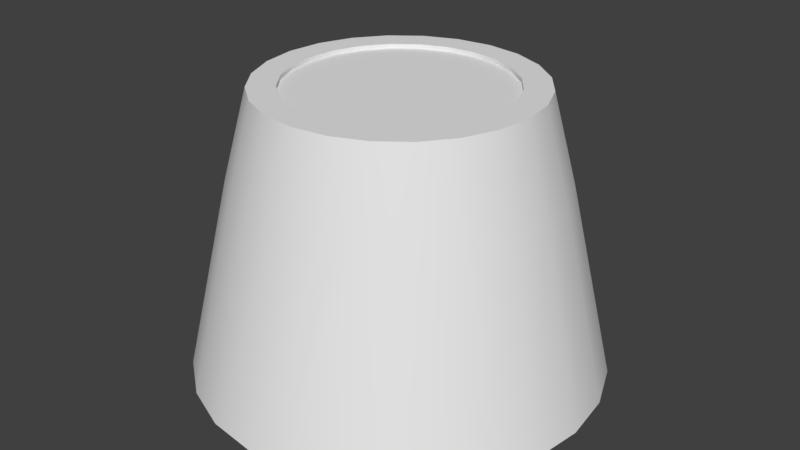 # Source: BluStlMono.blend  (saved by Blender 2.77.0; exported with 4.5.12 LTS)
import bpy
from mathutils import Matrix  # noqa: F401  (used for matrix-valued properties, if any)

bpy.ops.wm.read_factory_settings(use_empty=True)
scene = bpy.context.scene
scene.name = 'Scene'

# ---- collections
col_collection_1 = bpy.data.collections.new('Collection 1'); scene.collection.children.link(col_collection_1)

# ---- world
world_world = bpy.data.worlds.new('World'); scene.world = world_world
world_world.color = (0.05088, 0.05088, 0.05088)
world_world.use_sun_shadow = False
world_world.sun_shadow_jitter_overblur = 0.0
world_world.cycles.sampling_method = 'MANUAL'

# ---- meshes
me_cylinder_008 = bpy.data.meshes.new('Cylinder.008')
me_cylinder_008.from_pydata([(-4.447e-08, -0.8016, -0.6333), (-0.7742, -0.2075, -0.6333), (0.2426, -0.9056, -0.6333), (0.4688, -0.8119, -0.6333), (0.6629, -0.6629, -0.6333), (0.8119, -0.4687, -0.6333), (0.9056, -0.2426, -0.6333), (-0.2075, -0.7742, -0.6133), (-5.442e-08, -0.9375, -0.6333), (-0.9375, -3.379e-07, -0.6333), (-0.9056, 0.2426, -0.6333), (-0.8119, 0.4687, -0.6333), (-0.6629, 0.6629, -0.6333), (-0.4688, 0.8119, -0.6333), (-0.2426, 0.9056, -0.6333), (0.433, -0.25, 0.6667), (-0.1618, -0.6037, 0.6667), (-0.3125, -0.5413, 0.6667), (-0.4419, -0.4419, 0.6667), (-0.5413, -0.3125, 0.6667), (-0.6037, -0.1618, 0.6667), (-0.625, -2.244e-07, 0.6667), (1.192e-07, -0.5, 0.6467), (0.2426, 0.9056, -0.6333), (-2.754e-08, 0.9375, -0.6333), (0.4687, 0.8119, -0.6333), (0.6629, 0.6629, -0.6333), (0.8119, 0.4688, -0.6333), (0.9056, 0.2426, -0.6333), (0.9375, 1.687e-07, -0.6333), (0.9056, -0.2426, -0.6333), (0.8119, -0.4687, -0.6333), (0.6629, -0.6629, -0.6333), (0.4688, -0.8119, -0.6333), (0.2426, -0.9056, -0.6333), (3.375e-07, -0.9375, -0.6333), (-0.2426, -0.9056, -0.6333), (-0.4687, -0.8119, -0.6333), (-0.6629, -0.6629, -0.6333), (-0.8119, -0.4688, -0.6333), (-0.9056, -0.2426, -0.6333), (-0.9375, -3.379e-07, -0.6333), (-0.9056, 0.2426, -0.6333), (-0.8119, 0.4687, -0.6333), (-0.6629, 0.6629, -0.6333), (-0.4688, 0.8119, -0.6333), (-0.2426, 0.9056, -0.6333), (0.1893, 0.7063, 0.2667), (7.998e-08, 0.7313, 0.2667), (0.3656, 0.6333, 0.2667), (0.5171, 0.5171, 0.2667), (0.6333, 0.3656, 0.2667), (0.7063, 0.1893, 0.2667), (0.7313, 1.32e-07, 0.2667), (0.7063, -0.1893, 0.2667), (0.6333, -0.3656, 0.2667), (0.5171, -0.5171, 0.2667), (0.3656, -0.6333, 0.2667), (0.1893, -0.7063, 0.2667), (3.647e-07, -0.7312, 0.2667), (-0.1893, -0.7063, 0.2667), (-0.3656, -0.6333, 0.2667), (-0.5171, -0.5171, 0.2667), (-0.6333, -0.3656, 0.2667), (-0.7063, -0.1893, 0.2667), (-0.7312, -2.632e-07, 0.2667), (-0.7063, 0.1893, 0.2667), (-0.6333, 0.3656, 0.2667), (-0.5171, 0.5171, 0.2667), (-0.3656, 0.6333, 0.2667), (-0.1893, 0.7063, 0.2667), (0.1618, 0.6037, 0.6667), (-9e-08, 0.625, 0.6667), (0.3125, 0.5413, 0.6667), (0.4419, 0.4419, 0.6667), (0.5413, 0.3125, 0.6667), (0.6037, 0.1618, 0.6667), (0.625, 1.134e-07, 0.6667), (0.6037, -0.1618, 0.6667), (0.5413, -0.3125, 0.6667), (0.4419, -0.4419, 0.6667), (0.3125, -0.5413, 0.6667), (0.1618, -0.6037, 0.6667), (1.534e-07, -0.625, 0.6667), (-0.1618, -0.6037, 0.6667), (-0.3125, -0.5413, 0.6667), (-0.4419, -0.4419, 0.6667), (-0.5413, -0.3125, 0.6667), (-0.6037, -0.1618, 0.6667), (-0.625, -2.244e-07, 0.6667), (-0.6037, 0.1618, 0.6667), (-0.5413, 0.3125, 0.6667), (-0.4419, 0.4419, 0.6667), (-0.3125, 0.5413, 0.6667), (-0.1618, 0.6037, 0.6667), (1.192e-07, -0.5, 0.6667), (0.1294, -0.483, 0.6667), (0.25, -0.433, 0.6667), (0.3536, -0.3536, 0.6667), (0.433, -0.25, 0.6667), (0.483, -0.1294, 0.6667), (0.5, 5.96e-08, 0.6667), (1.788e-07, -0.625, 0.6667), (0.1618, -0.6037, 0.6667), (0.3536, -0.3536, 0.6667), (-0.1294, -0.483, 0.6667), (-0.25, -0.433, 0.6667), (-0.3536, -0.3536, 0.6667), (-0.433, -0.25, 0.6667), (-0.483, -0.1294, 0.6667), (-0.5, -1.835e-07, 0.6667), (0.3125, -0.5413, 0.6667), (0.4419, -0.4419, 0.6667), (0.5413, -0.3125, 0.6667), (0.6037, -0.1618, 0.6667), (0.625, 1.192e-07, 0.6667), (0.1294, 0.483, 0.6467), (-9.455e-08, 0.5, 0.6467), (0.25, 0.433, 0.6467), (0.3536, 0.3536, 0.6467), (0.433, 0.25, 0.6467), (0.483, 0.1294, 0.6467), (0.5, 8.674e-08, 0.6467), (0.483, -0.1294, 0.6467), (0.433, -0.25, 0.6467), (0.3536, -0.3536, 0.6467), (0.25, -0.433, 0.6467), (0.1294, -0.483, 0.6467), (0.25, -0.433, 0.6667), (-0.1294, -0.483, 0.6467), (-0.25, -0.433, 0.6467), (-0.3536, -0.3536, 0.6467), (-0.433, -0.25, 0.6467), (-0.483, -0.1294, 0.6467), (-0.5, -1.835e-07, 0.6467), (-0.483, 0.1294, 0.6467), (-0.433, 0.25, 0.6467), (-0.3536, 0.3536, 0.6467), (-0.25, 0.433, 0.6467), (-0.1294, 0.483, 0.6467), (-0.4008, -0.6942, -0.6133), (-0.5668, -0.5668, -0.6133), (-0.6942, -0.4008, -0.6133), (-0.7742, -0.2075, -0.6333), (-0.6942, -0.4008, -0.6333), (-0.5668, -0.5668, -0.6333), (-0.4008, -0.6942, -0.6333), (-0.2075, -0.7742, -0.6333), (-0.7742, -0.2075, -0.6133), (0.7742, 0.2075, -0.6133), (-0.9056, -0.2426, -0.6333), (-0.8119, -0.4688, -0.6333), (-0.6629, -0.6629, -0.6333), (-0.4687, -0.8119, -0.6333), (-0.2426, -0.9056, -0.6333), (0.6942, 0.4008, -0.6133), (0.5668, 0.5668, -0.6133), (-0.8016, -2.913e-07, -0.6333), (-0.7742, 0.2075, -0.6333), (-0.6942, 0.4008, -0.6333), (-0.5668, 0.5668, -0.6333), (-0.4008, 0.6942, -0.6333), (-0.2075, 0.7742, -0.6333), (0.2075, 0.7742, -0.6133), (0.4008, 0.6942, -0.6133), (0.4008, 0.6942, -0.6133), (0.5668, 0.5668, -0.6133), (0.6942, 0.4008, -0.6133), (0.7742, 0.2075, -0.6133), (0.8016, 1.419e-07, -0.6133), (0.7742, -0.2075, -0.6133), (0.6942, -0.4008, -0.6133), (0.5668, -0.5668, -0.6133), (0.4008, -0.6942, -0.6133), (0.2075, -0.7742, -0.6133), (2.866e-07, -0.8016, -0.6133), (-0.2075, -0.7742, -0.6133), (-0.4008, -0.6942, -0.6133), (-0.5668, -0.5668, -0.6133), (-0.6942, -0.4008, -0.6133), (-0.7742, -0.2075, -0.6133), (-0.8016, -2.913e-07, -0.6133), (-0.7742, 0.2075, -0.6133), (-0.6942, 0.4008, -0.6133), (-0.5668, 0.5668, -0.6133), (-0.4008, 0.6942, -0.6133), (-0.2075, 0.7742, -0.6133), (-1.683e-07, 0.8016, -0.6133), (0.7742, 0.2075, -0.6333), (0.6942, 0.4008, -0.6333), (0.5668, 0.5668, -0.6333), (0.4008, 0.6942, -0.6333), (0.2075, 0.7742, -0.6333), (-1.683e-07, 0.8016, -0.6333), (0.8016, -1.297e-07, -0.6333), (0.9056, 0.2426, -0.6333), (0.8119, 0.4688, -0.6333), (0.6629, 0.6629, -0.6333), (0.4687, 0.8119, -0.6333), (0.2426, 0.9056, -0.6333), (-1.565e-07, 0.9375, -0.6333), (0.9375, -1.416e-07, -0.6333), (0.2075, 0.7742, -0.6133), (0.7742, -0.2075, -0.6333), (0.6942, -0.4008, -0.6333), (0.5668, -0.5668, -0.6333), (0.4008, -0.6942, -0.6333), (0.2075, -0.7742, -0.6333), (-4.447e-08, -0.8016, -0.6333), (-0.6942, -0.4008, -0.6333), (-0.5668, -0.5668, -0.6333), (-0.4008, -0.6942, -0.6333), (-0.2075, -0.7742, -0.6333), (-0.8016, -2.913e-07, -0.6333), (-0.7742, 0.2075, -0.6333), (-0.6942, 0.4008, -0.6333), (-0.5668, 0.5668, -0.6333), (-0.4008, 0.6942, -0.6333), (-0.2075, 0.7742, -0.6333), (-0.8016, -2.913e-07, -0.6133), (-0.7742, 0.2075, -0.6133), (-0.6942, 0.4008, -0.6133), (-0.5668, 0.5668, -0.6133), (-0.4008, 0.6942, -0.6133), (-0.2075, 0.7742, -0.6133), (-1.683e-07, 0.8016, -0.6133), (0.8016, -1.297e-07, -0.6133), (0.7742, 0.2075, -0.6333), (0.6942, 0.4008, -0.6333), (0.5668, 0.5668, -0.6333), (0.4008, 0.6942, -0.6333), (0.2075, 0.7742, -0.6333), (-1.683e-07, 0.8016, -0.6333), (0.8016, -1.297e-07, -0.6333), (0.7742, -0.2075, -0.6333), (0.6942, -0.4008, -0.6333), (0.5668, -0.5668, -0.6333), (0.4008, -0.6942, -0.6333), (0.2075, -0.7742, -0.6333), (-4.454e-08, -0.8016, -0.6133), (0.7742, -0.2075, -0.6133), (0.6942, -0.4008, -0.6133), (0.5668, -0.5668, -0.6133), (0.4008, -0.6942, -0.6133), (0.2075, -0.7742, -0.6133), (-9.874e-08, 0.625, 0.6667), (0.1618, 0.6037, 0.6667), (0.3125, 0.5413, 0.6667), (0.4419, 0.4419, 0.6667), (0.5413, 0.3125, 0.6667), (0.6037, 0.1618, 0.6667), (0.1294, -0.483, 0.6667), (1.192e-07, -0.5, 0.6667), (0.5, 5.96e-08, 0.6467), (-7.55e-08, 0.5, 0.6667), (-0.1294, 0.483, 0.6667), (-0.25, 0.433, 0.6667), (-0.3536, 0.3536, 0.6667), (-0.433, 0.25, 0.6667), (-0.483, 0.1294, 0.6667), (0.483, -0.1294, 0.6467), (0.433, -0.25, 0.6467), (-0.1618, 0.6037, 0.6667), (0.3536, -0.3536, 0.6467), (0.1294, 0.483, 0.6667), (0.25, 0.433, 0.6667), (0.3536, 0.3536, 0.6667), (0.433, 0.25, 0.6667), (0.483, 0.1294, 0.6667), (0.25, -0.433, 0.6467), (-0.3125, 0.5413, 0.6667), (-0.4419, 0.4419, 0.6667), (-0.5413, 0.3125, 0.6667), (-0.6037, 0.1618, 0.6667), (0.1294, -0.483, 0.6467), (1.192e-07, -0.5, 0.6467), (0.483, -0.1294, 0.6667), (0.5, 5.96e-08, 0.6667), (-0.1294, -0.483, 0.6667), (-0.25, -0.433, 0.6667), (-0.3536, -0.3536, 0.6667), (-0.433, -0.25, 0.6667), (-0.483, -0.1294, 0.6667), (-0.5, -1.835e-07, 0.6667), (-0.1294, -0.483, 0.6467), (-0.25, -0.433, 0.6467), (-0.3536, -0.3536, 0.6467), (-0.433, -0.25, 0.6467), (-0.483, -0.1294, 0.6467), (-0.5, -1.835e-07, 0.6467), (-0.1294, 0.483, 0.6467), (-0.25, 0.433, 0.6467), (-0.3536, 0.3536, 0.6467), (-0.433, 0.25, 0.6467), (-0.483, 0.1294, 0.6467), (-7.55e-08, 0.5, 0.6667), (-0.1294, 0.483, 0.6667), (-0.25, 0.433, 0.6667), (-0.3536, 0.3536, 0.6667), (-0.433, 0.25, 0.6667), (-0.483, 0.1294, 0.6667), (0.1294, 0.483, 0.6667), (0.25, 0.433, 0.6667), (0.3536, 0.3536, 0.6667), (0.433, 0.25, 0.6667), (0.483, 0.1294, 0.6667), (-5.645e-08, 0.5, 0.6467), (0.1294, 0.483, 0.6467), (0.25, 0.433, 0.6467), (0.3536, 0.3536, 0.6467), (0.433, 0.25, 0.6467), (0.483, 0.1294, 0.6467)], [], [(4, 3, 206, 205), (56, 55, 79, 80), (41, 40, 64, 65), (34, 33, 57, 58), (27, 26, 50, 51), (42, 41, 65, 66), (35, 34, 58, 59), (28, 27, 51, 52), (43, 42, 66, 67), (36, 35, 59, 60), (29, 28, 52, 53), (44, 43, 67, 68), (37, 36, 60, 61), (30, 29, 53, 54), (45, 44, 68, 69), (38, 37, 61, 62), (31, 30, 54, 55), (46, 45, 69, 70), (23, 24, 48, 47), (39, 38, 62, 63), (32, 31, 55, 56), (24, 46, 70, 48), (25, 23, 47, 49), (40, 39, 63, 64), (33, 32, 56, 57), (26, 25, 49, 50), (48, 70, 94, 72), (49, 47, 71, 73), (64, 63, 87, 88), (57, 56, 80, 81), (50, 49, 73, 74), (65, 64, 88, 89), (58, 57, 81, 82), (51, 50, 74, 75), (66, 65, 89, 90), (59, 58, 82, 83), (52, 51, 75, 76), (67, 66, 90, 91), (60, 59, 83, 84), (53, 52, 76, 77), (68, 67, 91, 92), (61, 60, 84, 85), (54, 53, 77, 78), (69, 68, 92, 93), (62, 61, 85, 86), (55, 54, 78, 79), (70, 69, 93, 94), (47, 48, 72, 71), (63, 62, 86, 87), (16, 102, 95, 105), (17, 16, 105, 106), (18, 17, 106, 107), (19, 18, 107, 108), (20, 19, 108, 109), (21, 20, 109, 110), (102, 103, 96, 95), (103, 111, 97, 96), (111, 112, 98, 97), (112, 113, 99, 98), (113, 114, 100, 99), (114, 115, 101, 100), (196, 195, 188, 189), (195, 201, 194, 188), (13, 14, 162, 161), (200, 199, 192, 193), (199, 198, 191, 192), (14, 200, 193, 162), (198, 197, 190, 191), (197, 196, 189, 190), (9, 10, 158, 157), (10, 11, 159, 158), (11, 12, 160, 159), (12, 13, 161, 160), (163, 165, 166, 167, 168, 169, 170, 171, 172, 173, 174, 175, 187), (5, 4, 205, 204), (6, 5, 204, 203), (201, 6, 203, 194), (2, 8, 0, 207), (3, 2, 207, 206), (152, 151, 144, 145), (153, 152, 145, 146), (154, 153, 146, 147), (8, 154, 147, 0), (150, 9, 157, 143), (151, 150, 143, 144), (22, 117, 139, 138, 137, 136, 135, 134, 133, 132, 131, 130, 129), (187, 175, 176, 177, 178, 179, 180, 181, 182, 183, 184, 185, 186), (238, 208, 239, 244), (237, 238, 244, 243), (232, 231, 202, 225), (236, 237, 243, 242), (231, 230, 164, 202), (230, 229, 156, 164), (235, 236, 242, 241), (229, 228, 155, 156), (228, 227, 149, 155), (234, 235, 241, 240), (227, 233, 226, 149), (233, 234, 240, 226), (213, 214, 220, 219), (1, 213, 219, 148), (214, 215, 221, 220), (209, 1, 148, 142), (210, 209, 142, 141), (215, 216, 222, 221), (211, 210, 141, 140), (212, 211, 140, 7), (216, 217, 223, 222), (208, 212, 7, 239), (217, 218, 224, 223), (218, 232, 225, 224), (116, 117, 22, 127, 126, 125, 124, 123, 122, 121, 120, 119, 118), (246, 245, 254, 264), (247, 246, 264, 265), (248, 247, 265, 266), (249, 248, 266, 267), (250, 249, 267, 268), (115, 250, 268, 101), (245, 262, 255, 254), (262, 270, 256, 255), (270, 271, 257, 256), (271, 272, 258, 257), (272, 273, 259, 258), (273, 21, 110, 259), (282, 281, 287, 288), (283, 282, 288, 289), (128, 104, 263, 269), (104, 15, 261, 263), (278, 252, 275, 284), (15, 276, 260, 261), (276, 277, 253, 260), (279, 278, 284, 285), (252, 251, 274, 275), (280, 279, 285, 286), (281, 280, 286, 287), (251, 128, 269, 274), (305, 304, 310, 311), (277, 305, 311, 253), (297, 298, 292, 291), (298, 299, 293, 292), (301, 295, 306, 307), (299, 300, 294, 293), (300, 283, 289, 294), (302, 301, 307, 308), (295, 296, 290, 306), (303, 302, 308, 309), (304, 303, 309, 310), (296, 297, 291, 290)])
me_cylinder_008.polygons.foreach_set('use_smooth', [0, 1, 1, 1, 1, 1, 1, 1, 1, 1, 1, 1, 1, 1, 1, 1, 1, 1, 1, 1, 1, 1, 1, 1, 1, 1, 1, 1, 1, 1, 1, 1, 1, 1, 1, 1, 1, 1, 1, 1, 1, 1, 1, 1, 1, 1, 1, 1, 1, 0, 0, 0, 0, 0, 0, 0, 0, 0, 0, 0, 0, 0, 0, 0, 0, 0, 0, 0, 0, 0, 0, 0, 0, 0, 0, 0, 0, 0, 0, 0, 0, 0, 0, 0, 0, 0, 0, 1, 1, 1, 1, 1, 1, 1, 1, 1, 1, 1, 1, 1, 1, 1, 1, 1, 1, 1, 1, 1, 1, 1, 1, 0, 0, 0, 0, 0, 0, 0, 0, 0, 0, 0, 0, 0, 1, 1, 1, 1, 1, 1, 1, 1, 1, 1, 1, 1, 1, 1, 1, 1, 1, 1, 1, 1, 1, 1, 1, 1])
_uv = me_cylinder_008.uv_layers.new(name='UVMap')
_uv.uv.foreach_set('vector', [0.136, 0.3122, 0.1012, 0.339, 0.09225, 0.3238, 0.1236, 0.2998, 0.5755, 0.3137, 0.5949, 0.3179, 0.5843, 0.3597, 0.5676, 0.356, 0.3667, 0.2396, 0.3909, 0.2314, 0.4192, 0.3232, 0.4004, 0.3298, 0.5422, 0.2132, 0.5676, 0.2155, 0.556, 0.3107, 0.5364, 0.3088, 0.6179, 0.2247, 0.5929, 0.2194, 0.5757, 0.3137, 0.595, 0.3179, 0.3908, 0.2317, 0.3667, 0.24, 0.4004, 0.3298, 0.4194, 0.3235, 0.5167, 0.2124, 0.5422, 0.2132, 0.5364, 0.3088, 0.5166, 0.3082, 0.6425, 0.2315, 0.6179, 0.2247, 0.595, 0.3179, 0.6141, 0.3233, 0.4155, 0.2248, 0.3908, 0.2317, 0.4194, 0.3235, 0.4385, 0.318, 0.4911, 0.2131, 0.5167, 0.2124, 0.5166, 0.3082, 0.4969, 0.3088, 0.6666, 0.2397, 0.6425, 0.2315, 0.6141, 0.3233, 0.6329, 0.3299, 0.4405, 0.2194, 0.4155, 0.2248, 0.4385, 0.318, 0.4578, 0.3138, 0.4657, 0.2154, 0.4911, 0.2131, 0.4969, 0.3088, 0.4772, 0.3106, 0.6425, 0.2316, 0.6667, 0.2399, 0.6329, 0.3299, 0.6139, 0.3234, 0.4657, 0.2156, 0.4405, 0.2194, 0.4578, 0.3138, 0.4773, 0.3108, 0.4405, 0.2192, 0.4657, 0.2154, 0.4772, 0.3106, 0.4577, 0.3136, 0.6179, 0.2247, 0.6425, 0.2316, 0.6139, 0.3234, 0.5949, 0.3179, 0.4911, 0.2133, 0.4657, 0.2156, 0.4773, 0.3108, 0.497, 0.3089, 0.5422, 0.2132, 0.5167, 0.2125, 0.5167, 0.3083, 0.5364, 0.3089, 0.4155, 0.2246, 0.4405, 0.2192, 0.4577, 0.3136, 0.4383, 0.3178, 0.5929, 0.2194, 0.6179, 0.2247, 0.5949, 0.3179, 0.5755, 0.3137, 0.5167, 0.2125, 0.4911, 0.2133, 0.497, 0.3089, 0.5167, 0.3083, 0.5676, 0.2155, 0.5422, 0.2132, 0.5364, 0.3089, 0.5561, 0.3107, 0.3909, 0.2314, 0.4155, 0.2246, 0.4383, 0.3178, 0.4192, 0.3232, 0.5676, 0.2155, 0.5929, 0.2194, 0.5755, 0.3137, 0.556, 0.3107, 0.5929, 0.2194, 0.5676, 0.2155, 0.5561, 0.3107, 0.5757, 0.3137, 0.5167, 0.3083, 0.497, 0.3089, 0.4996, 0.3519, 0.5167, 0.3514, 0.5561, 0.3107, 0.5364, 0.3089, 0.5338, 0.3519, 0.5508, 0.3535, 0.4192, 0.3232, 0.4383, 0.3178, 0.4489, 0.3597, 0.4325, 0.3644, 0.556, 0.3107, 0.5755, 0.3137, 0.5676, 0.356, 0.5507, 0.3534, 0.5757, 0.3137, 0.5561, 0.3107, 0.5508, 0.3535, 0.5677, 0.3561, 0.4004, 0.3298, 0.4192, 0.3232, 0.4325, 0.3644, 0.4163, 0.3701, 0.5364, 0.3088, 0.556, 0.3107, 0.5507, 0.3534, 0.5337, 0.3518, 0.595, 0.3179, 0.5757, 0.3137, 0.5677, 0.3561, 0.5844, 0.3598, 0.4194, 0.3235, 0.4004, 0.3298, 0.4163, 0.3701, 0.4327, 0.3645, 0.5166, 0.3082, 0.5364, 0.3088, 0.5337, 0.3518, 0.5166, 0.3513, 0.6141, 0.3233, 0.595, 0.3179, 0.5844, 0.3598, 0.6009, 0.3645, 0.4385, 0.318, 0.4194, 0.3235, 0.4327, 0.3645, 0.4491, 0.3598, 0.4969, 0.3088, 0.5166, 0.3082, 0.5166, 0.3513, 0.4995, 0.3518, 0.6329, 0.3299, 0.6141, 0.3233, 0.6009, 0.3645, 0.6167, 0.3701, 0.4578, 0.3138, 0.4385, 0.318, 0.4491, 0.3598, 0.4657, 0.3561, 0.4772, 0.3106, 0.4969, 0.3088, 0.4995, 0.3518, 0.4825, 0.3534, 0.6139, 0.3234, 0.6329, 0.3299, 0.6167, 0.3701, 0.6007, 0.3644, 0.4773, 0.3108, 0.4578, 0.3138, 0.4657, 0.3561, 0.4826, 0.3535, 0.4577, 0.3136, 0.4772, 0.3106, 0.4825, 0.3534, 0.4656, 0.356, 0.5949, 0.3179, 0.6139, 0.3234, 0.6007, 0.3644, 0.5843, 0.3597, 0.497, 0.3089, 0.4773, 0.3108, 0.4826, 0.3535, 0.4996, 0.3519, 0.5364, 0.3089, 0.5167, 0.3083, 0.5167, 0.3514, 0.5338, 0.3519, 0.4383, 0.3178, 0.4577, 0.3136, 0.4656, 0.356, 0.4489, 0.3597, 0.06054, 0.3562, 0.01715, 0.3619, 0.01649, 0.3451, 0.05564, 0.3399, 0.101, 0.3394, 0.06054, 0.3562, 0.05564, 0.3399, 0.09211, 0.3248, 0.1357, 0.3128, 0.101, 0.3394, 0.09211, 0.3248, 0.1234, 0.3008, 0.1623, 0.2781, 0.1357, 0.3128, 0.1234, 0.3008, 0.1475, 0.2695, 0.1791, 0.2376, 0.1623, 0.2781, 0.1475, 0.2695, 0.1626, 0.233, 0.1862, 0.1919, 0.1791, 0.2376, 0.1626, 0.233, 0.1682, 0.1915, 0.01707, 0.363, 0.06046, 0.3563, 0.0558, 0.3398, 0.01666, 0.3449, 0.06046, 0.3563, 0.1009, 0.3395, 0.09228, 0.3247, 0.0558, 0.3398, 0.1009, 0.3395, 0.1356, 0.3129, 0.1236, 0.3006, 0.09228, 0.3247, 0.1356, 0.3129, 0.1623, 0.2782, 0.1476, 0.2693, 0.1236, 0.3006, 0.1623, 0.2782, 0.179, 0.2377, 0.1627, 0.2328, 0.1476, 0.2693, 0.179, 0.2377, 0.1862, 0.1919, 0.1683, 0.1913, 0.1627, 0.2328, 0.1628, 0.2773, 0.1796, 0.2367, 0.1627, 0.232, 0.1476, 0.2684, 0.1796, 0.2367, 0.1853, 0.1931, 0.1678, 0.1929, 0.1627, 0.232, 0.1012, 0.339, 0.06054, 0.3558, 0.0558, 0.3389, 0.09225, 0.3238, 0.01693, 0.3616, 0.06052, 0.3558, 0.05583, 0.3389, 0.01671, 0.344, 0.06052, 0.3558, 0.1011, 0.339, 0.09227, 0.3238, 0.05583, 0.3389, 0.06054, 0.3558, 0.01695, 0.3615, 0.01669, 0.344, 0.0558, 0.3389, 0.1011, 0.339, 0.136, 0.3122, 0.1236, 0.2997, 0.09227, 0.3238, 0.136, 0.3122, 0.1628, 0.2773, 0.1476, 0.2684, 0.1236, 0.2997, 0.1854, 0.1931, 0.1796, 0.2367, 0.1627, 0.232, 0.1678, 0.1929, 0.1796, 0.2367, 0.1628, 0.2773, 0.1476, 0.2685, 0.1627, 0.232, 0.1628, 0.2773, 0.136, 0.3122, 0.1236, 0.2998, 0.1476, 0.2685, 0.136, 0.3122, 0.1012, 0.339, 0.09225, 0.3238, 0.1236, 0.2998, 0.04888, 0.3309, 0.08505, 0.3159, 0.1161, 0.2921, 0.1399, 0.261, 0.1549, 0.2249, 0.16, 0.186, 0.1549, 0.1472, 0.1399, 0.1111, 0.1161, 0.07999, 0.08505, 0.05616, 0.04887, 0.04117, 0.01006, 0.03606, 0.01006, 0.336, 0.1628, 0.2773, 0.136, 0.3122, 0.1236, 0.2998, 0.1476, 0.2685, 0.1796, 0.2367, 0.1628, 0.2773, 0.1476, 0.2685, 0.1627, 0.232, 0.1854, 0.1931, 0.1796, 0.2367, 0.1627, 0.232, 0.1678, 0.1929, 0.06054, 0.3558, 0.01695, 0.3615, 0.01669, 0.344, 0.0558, 0.3389, 0.1012, 0.339, 0.06054, 0.3558, 0.0558, 0.3389, 0.09225, 0.3238, 0.136, 0.3122, 0.1628, 0.2773, 0.1476, 0.2684, 0.1236, 0.2997, 0.1011, 0.339, 0.136, 0.3122, 0.1236, 0.2997, 0.09227, 0.3238, 0.06052, 0.3558, 0.1011, 0.339, 0.09227, 0.3238, 0.05583, 0.3389, 0.01693, 0.3616, 0.06052, 0.3558, 0.05583, 0.3389, 0.01671, 0.344, 0.1796, 0.2367, 0.1853, 0.1931, 0.1678, 0.1929, 0.1627, 0.232, 0.1628, 0.2773, 0.1796, 0.2367, 0.1627, 0.232, 0.1476, 0.2684, 0.01033, 0.3358, 0.01033, 0.03586, 0.04914, 0.04097, 0.08532, 0.05595, 0.1164, 0.07979, 0.1402, 0.1108, 0.1552, 0.147, 0.1603, 0.1858, 0.1552, 0.2247, 0.1402, 0.2608, 0.1164, 0.2919, 0.08532, 0.3157, 0.04914, 0.3307, 0.01006, 0.336, 0.01006, 0.03606, 0.04887, 0.04117, 0.08505, 0.05616, 0.1161, 0.07999, 0.1399, 0.1111, 0.1549, 0.1472, 0.16, 0.186, 0.1549, 0.2249, 0.1399, 0.261, 0.1161, 0.2921, 0.08505, 0.3159, 0.04887, 0.3309, 0.06075, 0.02531, 0.01075, 0.02531, 0.01075, 0.01772, 0.06075, 0.01772, 0.1107, 0.02531, 0.06075, 0.02531, 0.06075, 0.01772, 0.1107, 0.01772, 0.01075, 0.02531, 0.06075, 0.02531, 0.06075, 0.01772, 0.01075, 0.01772, 0.1607, 0.02531, 0.1107, 0.02531, 0.1107, 0.01772, 0.1607, 0.01772, 0.06075, 0.02531, 0.1107, 0.02531, 0.1107, 0.01772, 0.06075, 0.01772, 0.1107, 0.02531, 0.1607, 0.02531, 0.1607, 0.01772, 0.1107, 0.01772, 0.2107, 0.02531, 0.1607, 0.02531, 0.1607, 0.01772, 0.2107, 0.01772, 0.1607, 0.02531, 0.2107, 0.02531, 0.2107, 0.01772, 0.1607, 0.01772, 0.2107, 0.02531, 0.2607, 0.02531, 0.2607, 0.01772, 0.2107, 0.01772, 0.2607, 0.02531, 0.2107, 0.02531, 0.2107, 0.01772, 0.2607, 0.01772, 0.2607, 0.02531, 0.3107, 0.02531, 0.3107, 0.01772, 0.2607, 0.01772, 0.3107, 0.02531, 0.2607, 0.02531, 0.2607, 0.01772, 0.3107, 0.01772, 0.3107, 0.02531, 0.2607, 0.02531, 0.2607, 0.01772, 0.3107, 0.01772, 0.2607, 0.02531, 0.3107, 0.02531, 0.3107, 0.01772, 0.2607, 0.01772, 0.2607, 0.02531, 0.2107, 0.02531, 0.2107, 0.01772, 0.2607, 0.01772, 0.2107, 0.02531, 0.2607, 0.02531, 0.2607, 0.01772, 0.2107, 0.01772, 0.1607, 0.02531, 0.2107, 0.02531, 0.2107, 0.01772, 0.1607, 0.01772, 0.2107, 0.02531, 0.1607, 0.02531, 0.1607, 0.01772, 0.2107, 0.01772, 0.1107, 0.02531, 0.1607, 0.02531, 0.1607, 0.01772, 0.1107, 0.01772, 0.06075, 0.02531, 0.1107, 0.02531, 0.1107, 0.01772, 0.06075, 0.01772, 0.1607, 0.02531, 0.1107, 0.02531, 0.1107, 0.01772, 0.1607, 0.01772, 0.01075, 0.02531, 0.06075, 0.02531, 0.06075, 0.01772, 0.01075, 0.01772, 0.1107, 0.02531, 0.06075, 0.02531, 0.06075, 0.01772, 0.1107, 0.01772, 0.06075, 0.02531, 0.01075, 0.02531, 0.01075, 0.01772, 0.06075, 0.01772, 0.04914, 0.04097, 0.01033, 0.03586, 0.01033, 0.3358, 0.04914, 0.3307, 0.08532, 0.3157, 0.1164, 0.2919, 0.1402, 0.2608, 0.1552, 0.2247, 0.1603, 0.1858, 0.1552, 0.147, 0.1402, 0.1108, 0.1164, 0.07979, 0.08532, 0.05595, 0.06054, 0.3562, 0.01715, 0.3619, 0.01649, 0.3451, 0.05564, 0.3399, 0.101, 0.3394, 0.06054, 0.3562, 0.05564, 0.3399, 0.09211, 0.3248, 0.1357, 0.3128, 0.101, 0.3394, 0.09211, 0.3248, 0.1234, 0.3008, 0.1623, 0.2781, 0.1357, 0.3128, 0.1234, 0.3008, 0.1475, 0.2695, 0.1791, 0.2376, 0.1623, 0.2781, 0.1475, 0.2695, 0.1626, 0.233, 0.1862, 0.1919, 0.1791, 0.2376, 0.1626, 0.233, 0.1682, 0.1915, 0.01707, 0.363, 0.06046, 0.3563, 0.0558, 0.3398, 0.01666, 0.3449, 0.06046, 0.3563, 0.1009, 0.3395, 0.09228, 0.3247, 0.0558, 0.3398, 0.1009, 0.3395, 0.1356, 0.3129, 0.1236, 0.3006, 0.09228, 0.3247, 0.1356, 0.3129, 0.1623, 0.2782, 0.1476, 0.2693, 0.1236, 0.3006, 0.1623, 0.2782, 0.179, 0.2377, 0.1627, 0.2328, 0.1476, 0.2693, 0.179, 0.2377, 0.1862, 0.1919, 0.1683, 0.1913, 0.1627, 0.2328, 0.06182, 0.01766, 0.1118, 0.01766, 0.1118, 0.02532, 0.06182, 0.02532, 0.01183, 0.01766, 0.06182, 0.01766, 0.06182, 0.02532, 0.01183, 0.02532, 0.2118, 0.01766, 0.1618, 0.01766, 0.1618, 0.02532, 0.2118, 0.02532, 0.1618, 0.01766, 0.1118, 0.01766, 0.1118, 0.02532, 0.1618, 0.02532, 0.2618, 0.01766, 0.3118, 0.01766, 0.3118, 0.02532, 0.2618, 0.02532, 0.1118, 0.01766, 0.06182, 0.01766, 0.06182, 0.02532, 0.1118, 0.02532, 0.06182, 0.01766, 0.01182, 0.01766, 0.01182, 0.02532, 0.06182, 0.02532, 0.2118, 0.01766, 0.2618, 0.01766, 0.2618, 0.02532, 0.2118, 0.02532, 0.3118, 0.01766, 0.2618, 0.01766, 0.2618, 0.02532, 0.3118, 0.02532, 0.1618, 0.01766, 0.2118, 0.01766, 0.2118, 0.02532, 0.1618, 0.02532, 0.1118, 0.01766, 0.1618, 0.01766, 0.1618, 0.02532, 0.1118, 0.02532, 0.2618, 0.01766, 0.2118, 0.01766, 0.2118, 0.02532, 0.2618, 0.02532, 0.06182, 0.01766, 0.1118, 0.01766, 0.1118, 0.02532, 0.06182, 0.02532, 0.01183, 0.01766, 0.06182, 0.01766, 0.06182, 0.02532, 0.01183, 0.02532, 0.2118, 0.01766, 0.1618, 0.01766, 0.1618, 0.02532, 0.2118, 0.02532, 0.1618, 0.01766, 0.1118, 0.01766, 0.1118, 0.02532, 0.1618, 0.02532, 0.2618, 0.01766, 0.3118, 0.01766, 0.3118, 0.02532, 0.2618, 0.02532, 0.1118, 0.01766, 0.06182, 0.01766, 0.06182, 0.02532, 0.1118, 0.02532, 0.06182, 0.01766, 0.01182, 0.01766, 0.01182, 0.02532, 0.06182, 0.02532, 0.2118, 0.01766, 0.2618, 0.01766, 0.2618, 0.02532, 0.2118, 0.02532, 0.3118, 0.01766, 0.2618, 0.01766, 0.2618, 0.02532, 0.3118, 0.02532, 0.1618, 0.01766, 0.2118, 0.01766, 0.2118, 0.02532, 0.1618, 0.02532, 0.1118, 0.01766, 0.1618, 0.01766, 0.1618, 0.02532, 0.1118, 0.02532, 0.2618, 0.01766, 0.2118, 0.01766, 0.2118, 0.02532, 0.2618, 0.02532])
me_cylinder_008.use_remesh_preserve_volume = False
me_cylinder_008.use_remesh_preserve_attributes = False
me_cylinder_008.use_mirror_vertex_groups = False
me_cylinder_008.update()

# ---- objects
ob_cylinder_006 = bpy.data.objects.new('Cylinder.006', me_cylinder_008)

# ---- transforms, parenting, visibility, modifiers, constraints
ob_cylinder_006.location = (0.0, 0.0, 0.0)
ob_cylinder_006.scale = (0.5, 0.5, 0.5)
ob_cylinder_006.lineart.crease_threshold = 0.0

# ---- collection membership
col_collection_1.objects.link(ob_cylinder_006)

# ---- scene / render settings (as saved in the file)
scene.frame_start = 1; scene.frame_end = 250; scene.frame_set(1)
scene.render.engine = 'BLENDER_EEVEE_NEXT'
scene.render.resolution_percentage = 50
scene.render.dither_intensity = 0.0
scene.cycles.use_denoising = False
scene.cycles.samples = 128
scene.cycles.sampling_pattern = 'TABULATED_SOBOL'
scene.cycles.light_sampling_threshold = 0.0
scene.cycles.use_adaptive_sampling = False
scene.cycles.use_light_tree = False
scene.cycles.blur_glossy = 0.0
scene.cycles.sample_clamp_indirect = 0.0
scene.view_settings.view_transform = 'Standard'
bpy.context.view_layer.update()

# ---- added for rendering (the .blend has no active camera and no usable light): camera, sun
cam_auto = bpy.data.cameras.new('AutoCamera')
cam_auto.lens = 50.0
cam_auto.sensor_width = 36.0
cam_auto.clip_end = 1000.0
ob_auto_camera = bpy.data.objects.new('AutoCamera', cam_auto)
scene.collection.objects.link(ob_auto_camera)
ob_auto_camera.location = (1.36618, -1.63941, 1.10127)
ob_auto_camera.rotation_euler = (1.09748, -7.21219e-08, 0.694738)
scene.camera = ob_auto_camera
light_auto_sun = bpy.data.lights.new('AutoSun', 'SUN')
light_auto_sun.energy = 3.0
light_auto_sun.angle = 0.0523599
ob_auto_sun = bpy.data.objects.new('AutoSun', light_auto_sun)
scene.collection.objects.link(ob_auto_sun)
ob_auto_sun.rotation_euler = (0.872665, 0.174533, 0.523599)
bpy.context.view_layer.update()
